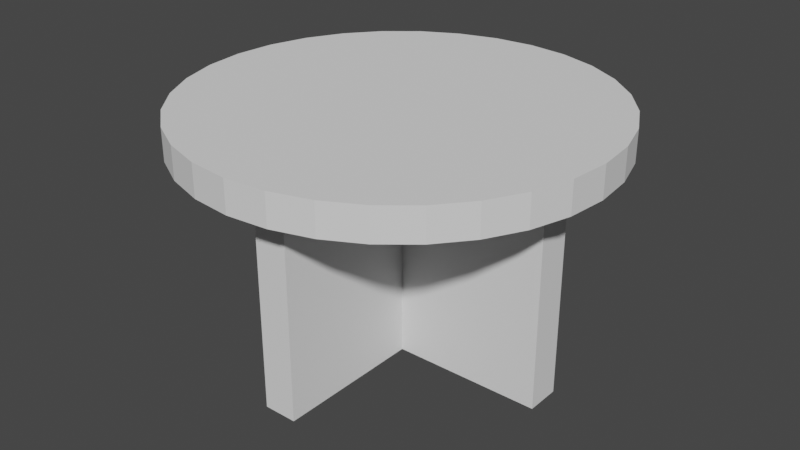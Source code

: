 # Source: schooltableround.blend  (saved by Blender 3.1.7; exported with 4.5.12 LTS)
import bpy
from mathutils import Matrix  # noqa: F401  (used for matrix-valued properties, if any)

bpy.ops.wm.read_factory_settings(use_empty=True)
scene = bpy.context.scene
scene.name = 'Scene'

# ---- collections
col_collection = bpy.data.collections.new('Collection'); scene.collection.children.link(col_collection)

# ---- world
world_world = bpy.data.worlds.new('World'); scene.world = world_world
world_world.use_nodes = True; world_world.node_tree.nodes.clear()
_N = world_world.node_tree.nodes; _L = world_world.node_tree.links
n0 = _N.new('ShaderNodeOutputWorld'); n0.name = 'World Output'; n0.location = (300, 300)
n1 = _N.new('ShaderNodeBackground'); n1.name = 'Background'; n1.location = (10, 300)
n1.inputs[0].default_value = (0.05088, 0.05088, 0.05088, 1.0)
_L.new(n1.outputs[0], n0.inputs[0])
n0.is_active_output = True
world_world.color = (0.05088, 0.05088, 0.05088)
world_world.use_sun_shadow = False
world_world.sun_shadow_jitter_overblur = 0.0

# ---- meshes
me_cylinder = bpy.data.meshes.new('Cylinder')
me_cylinder.from_pydata([(0.0, 1.3, 0.342), (0.0, 1.3, 0.5407), (0.2536, 1.275, 0.342), (0.2536, 1.275, 0.5407), (0.4975, 1.201, 0.342), (0.4975, 1.201, 0.5407), (0.7222, 1.081, 0.342), (0.7222, 1.081, 0.5407), (0.9192, 0.9192, 0.342), (0.9192, 0.9192, 0.5407), (1.081, 0.7222, 0.342), (1.081, 0.7222, 0.5407), (1.201, 0.4975, 0.342), (1.201, 0.4975, 0.5407), (1.275, 0.2536, 0.342), (1.275, 0.2536, 0.5407), (1.3, -5.682e-08, 0.342), (1.3, -5.682e-08, 0.5407), (1.275, -0.2536, 0.342), (1.275, -0.2536, 0.5407), (1.201, -0.4975, 0.342), (1.201, -0.4975, 0.5407), (1.081, -0.7222, 0.342), (1.081, -0.7222, 0.5407), (0.9192, -0.9192, 0.342), (0.9192, -0.9192, 0.5407), (0.7222, -1.081, 0.342), (0.7222, -1.081, 0.5407), (0.4975, -1.201, 0.342), (0.4975, -1.201, 0.5407), (0.2536, -1.275, 0.342), (0.2536, -1.275, 0.5407), (-1.136e-07, -1.3, 0.342), (-1.136e-07, -1.3, 0.5407), (-0.2536, -1.275, 0.342), (-0.2536, -1.275, 0.5407), (-0.4975, -1.201, 0.342), (-0.4975, -1.201, 0.5407), (-0.7222, -1.081, 0.342), (-0.7222, -1.081, 0.5407), (-0.9192, -0.9192, 0.342), (-0.9192, -0.9192, 0.5407), (-1.081, -0.7222, 0.342), (-1.081, -0.7222, 0.5407), (-1.201, -0.4975, 0.342), (-1.201, -0.4975, 0.5407), (-1.275, -0.2536, 0.342), (-1.275, -0.2536, 0.5407), (-1.3, 1.55e-08, 0.342), (-1.3, 1.55e-08, 0.5407), (-1.275, 0.2536, 0.342), (-1.275, 0.2536, 0.5407), (-1.201, 0.4975, 0.342), (-1.201, 0.4975, 0.5407), (-1.081, 0.7222, 0.342), (-1.081, 0.7222, 0.5407), (-0.9192, 0.9192, 0.342), (-0.9192, 0.9192, 0.5407), (-0.7222, 1.081, 0.342), (-0.7222, 1.081, 0.5407), (-0.4975, 1.201, 0.342), (-0.4975, 1.201, 0.5407), (-0.2536, 1.275, 0.342), (-0.2536, 1.275, 0.5407)], [], [(0, 1, 3, 2), (2, 3, 5, 4), (4, 5, 7, 6), (6, 7, 9, 8), (8, 9, 11, 10), (10, 11, 13, 12), (12, 13, 15, 14), (14, 15, 17, 16), (16, 17, 19, 18), (18, 19, 21, 20), (20, 21, 23, 22), (22, 23, 25, 24), (24, 25, 27, 26), (26, 27, 29, 28), (28, 29, 31, 30), (30, 31, 33, 32), (32, 33, 35, 34), (34, 35, 37, 36), (36, 37, 39, 38), (38, 39, 41, 40), (40, 41, 43, 42), (42, 43, 45, 44), (44, 45, 47, 46), (46, 47, 49, 48), (48, 49, 51, 50), (50, 51, 53, 52), (52, 53, 55, 54), (54, 55, 57, 56), (56, 57, 59, 58), (58, 59, 61, 60), (3, 1, 63, 61, 59, 57, 55, 53, 51, 49, 47, 45, 43, 41, 39, 37, 35, 33, 31, 29, 27, 25, 23, 21, 19, 17, 15, 13, 11, 9, 7, 5), (60, 61, 63, 62), (62, 63, 1, 0), (0, 2, 4, 6, 8, 10, 12, 14, 16, 18, 20, 22, 24, 26, 28, 30, 32, 34, 36, 38, 40, 42, 44, 46, 48, 50, 52, 54, 56, 58, 60, 62)])
_uv = me_cylinder.uv_layers.new(name='UVMap')
_uv.uv.foreach_set('vector', [1.0, 0.5, 1.0, 1.0, 0.9688, 1.0, 0.9688, 0.5, 0.9688, 0.5, 0.9688, 1.0, 0.9375, 1.0, 0.9375, 0.5, 0.9375, 0.5, 0.9375, 1.0, 0.9062, 1.0, 0.9062, 0.5, 0.9062, 0.5, 0.9062, 1.0, 0.875, 1.0, 0.875, 0.5, 0.875, 0.5, 0.875, 1.0, 0.8438, 1.0, 0.8438, 0.5, 0.8438, 0.5, 0.8438, 1.0, 0.8125, 1.0, 0.8125, 0.5, 0.8125, 0.5, 0.8125, 1.0, 0.7812, 1.0, 0.7812, 0.5, 0.7812, 0.5, 0.7812, 1.0, 0.75, 1.0, 0.75, 0.5, 0.75, 0.5, 0.75, 1.0, 0.7188, 1.0, 0.7188, 0.5, 0.7188, 0.5, 0.7188, 1.0, 0.6875, 1.0, 0.6875, 0.5, 0.6875, 0.5, 0.6875, 1.0, 0.6562, 1.0, 0.6562, 0.5, 0.6562, 0.5, 0.6562, 1.0, 0.625, 1.0, 0.625, 0.5, 0.625, 0.5, 0.625, 1.0, 0.5938, 1.0, 0.5938, 0.5, 0.5938, 0.5, 0.5938, 1.0, 0.5625, 1.0, 0.5625, 0.5, 0.5625, 0.5, 0.5625, 1.0, 0.5312, 1.0, 0.5312, 0.5, 0.5312, 0.5, 0.5312, 1.0, 0.5, 1.0, 0.5, 0.5, 0.5, 0.5, 0.5, 1.0, 0.4688, 1.0, 0.4688, 0.5, 0.4688, 0.5, 0.4688, 1.0, 0.4375, 1.0, 0.4375, 0.5, 0.4375, 0.5, 0.4375, 1.0, 0.4062, 1.0, 0.4062, 0.5, 0.4062, 0.5, 0.4062, 1.0, 0.375, 1.0, 0.375, 0.5, 0.375, 0.5, 0.375, 1.0, 0.3438, 1.0, 0.3438, 0.5, 0.3438, 0.5, 0.3438, 1.0, 0.3125, 1.0, 0.3125, 0.5, 0.3125, 0.5, 0.3125, 1.0, 0.2812, 1.0, 0.2812, 0.5, 0.2812, 0.5, 0.2812, 1.0, 0.25, 1.0, 0.25, 0.5, 0.25, 0.5, 0.25, 1.0, 0.2188, 1.0, 0.2188, 0.5, 0.2188, 0.5, 0.2188, 1.0, 0.1875, 1.0, 0.1875, 0.5, 0.1875, 0.5, 0.1875, 1.0, 0.1562, 1.0, 0.1562, 0.5, 0.1562, 0.5, 0.1562, 1.0, 0.125, 1.0, 0.125, 0.5, 0.125, 0.5, 0.125, 1.0, 0.09375, 1.0, 0.09375, 0.5, 0.09375, 0.5, 0.09375, 1.0, 0.0625, 1.0, 0.0625, 0.5, 0.2968, 0.4854, 0.25, 0.49, 0.2032, 0.4854, 0.1582, 0.4717, 0.1167, 0.4496, 0.08029, 0.4197, 0.05045, 0.3833, 0.02827, 0.3418, 0.01461, 0.2968, 0.01, 0.25, 0.01461, 0.2032, 0.02827, 0.1582, 0.05045, 0.1167, 0.08029, 0.08029, 0.1167, 0.05045, 0.1582, 0.02827, 0.2032, 0.01461, 0.25, 0.01, 0.2968, 0.01461, 0.3418, 0.02827, 0.3833, 0.05045, 0.4197, 0.08029, 0.4496, 0.1167, 0.4717, 0.1582, 0.4854, 0.2032, 0.49, 0.25, 0.4854, 0.2968, 0.4717, 0.3418, 0.4496, 0.3833, 0.4197, 0.4197, 0.3833, 0.4496, 0.3418, 0.4717, 0.0625, 0.5, 0.0625, 1.0, 0.03125, 1.0, 0.03125, 0.5, 0.03125, 0.5, 0.03125, 1.0, 0.0, 1.0, 0.0, 0.5, 0.75, 0.49, 0.7968, 0.4854, 0.8418, 0.4717, 0.8833, 0.4496, 0.9197, 0.4197, 0.9496, 0.3833, 0.9717, 0.3418, 0.9854, 0.2968, 0.99, 0.25, 0.9854, 0.2032, 0.9717, 0.1582, 0.9496, 0.1167, 0.9197, 0.08029, 0.8833, 0.05045, 0.8418, 0.02827, 0.7968, 0.01461, 0.75, 0.01, 0.7032, 0.01461, 0.6582, 0.02827, 0.6167, 0.05045, 0.5803, 0.08029, 0.5504, 0.1167, 0.5283, 0.1582, 0.5146, 0.2032, 0.51, 0.25, 0.5146, 0.2968, 0.5283, 0.3418, 0.5504, 0.3833, 0.5803, 0.4197, 0.6167, 0.4496, 0.6582, 0.4717, 0.7032, 0.4854])
_ca = me_cylinder.color_attributes.new('Col', 'BYTE_COLOR', 'CORNER')
_ca.data.foreach_set('color', [1.0, 0.9734, 0.8148, 1.0, 1.0, 0.9734, 0.8148, 1.0, 1.0, 0.9734, 0.8148, 1.0, 1.0, 0.9734, 0.8148, 1.0, 1.0, 0.9734, 0.8148, 1.0, 1.0, 0.9734, 0.8148, 1.0, 1.0, 0.9734, 0.8148, 1.0, 1.0, 0.9734, 0.8148, 1.0, 1.0, 0.9734, 0.8148, 1.0, 1.0, 0.9734, 0.8148, 1.0, 1.0, 0.9734, 0.8148, 1.0, 1.0, 0.9734, 0.8148, 1.0, 1.0, 0.9734, 0.8148, 1.0, 1.0, 0.9734, 0.8148, 1.0, 1.0, 0.9734, 0.8148, 1.0, 1.0, 0.9734, 0.8148, 1.0, 1.0, 0.9734, 0.8148, 1.0, 1.0, 0.9734, 0.8148, 1.0, 1.0, 0.9734, 0.8148, 1.0, 1.0, 0.9734, 0.8148, 1.0, 1.0, 0.9734, 0.8148, 1.0, 1.0, 0.9734, 0.8148, 1.0, 1.0, 0.9734, 0.8148, 1.0, 1.0, 0.9734, 0.8148, 1.0, 1.0, 0.9734, 0.8148, 1.0, 1.0, 0.9734, 0.8148, 1.0, 1.0, 0.9734, 0.8148, 1.0, 1.0, 0.9734, 0.8148, 1.0, 1.0, 0.9734, 0.8148, 1.0, 1.0, 0.9734, 0.8148, 1.0, 1.0, 0.9734, 0.8148, 1.0, 1.0, 0.9734, 0.8148, 1.0, 1.0, 0.9734, 0.8148, 1.0, 1.0, 0.9734, 0.8148, 1.0, 1.0, 0.9734, 0.8148, 1.0, 1.0, 0.9734, 0.8148, 1.0, 1.0, 0.9734, 0.8148, 1.0, 1.0, 0.9734, 0.8148, 1.0, 1.0, 0.9734, 0.8148, 1.0, 1.0, 0.9734, 0.8148, 1.0, 1.0, 0.9734, 0.8148, 1.0, 1.0, 0.9734, 0.8148, 1.0, 1.0, 0.9734, 0.8148, 1.0, 1.0, 0.9734, 0.8148, 1.0, 1.0, 0.9734, 0.8148, 1.0, 1.0, 0.9734, 0.8148, 1.0, 1.0, 0.9734, 0.8148, 1.0, 1.0, 0.9734, 0.8148, 1.0, 1.0, 0.9734, 0.8148, 1.0, 1.0, 0.9734, 0.8148, 1.0, 1.0, 0.9734, 0.8148, 1.0, 1.0, 0.9734, 0.8148, 1.0, 1.0, 0.9734, 0.8148, 1.0, 1.0, 0.9734, 0.8148, 1.0, 1.0, 0.9734, 0.8148, 1.0, 1.0, 0.9734, 0.8148, 1.0, 1.0, 0.9734, 0.8148, 1.0, 1.0, 0.9734, 0.8148, 1.0, 1.0, 0.9734, 0.8148, 1.0, 1.0, 0.9734, 0.8148, 1.0, 1.0, 0.9734, 0.8148, 1.0, 1.0, 0.9734, 0.8148, 1.0, 1.0, 0.9734, 0.8148, 1.0, 1.0, 0.9734, 0.8148, 1.0, 1.0, 0.9734, 0.8148, 1.0, 1.0, 0.9734, 0.8148, 1.0, 1.0, 0.9734, 0.8148, 1.0, 1.0, 0.9734, 0.8148, 1.0, 1.0, 0.9734, 0.8148, 1.0, 1.0, 0.9734, 0.8148, 1.0, 1.0, 0.9734, 0.8148, 1.0, 1.0, 0.9734, 0.8148, 1.0, 1.0, 0.9734, 0.8148, 1.0, 1.0, 0.9734, 0.8148, 1.0, 1.0, 0.9734, 0.8148, 1.0, 1.0, 0.9734, 0.8148, 1.0, 1.0, 0.9734, 0.8148, 1.0, 1.0, 0.9734, 0.8148, 1.0, 1.0, 0.9734, 0.8148, 1.0, 1.0, 0.9734, 0.8148, 1.0, 1.0, 0.9734, 0.8148, 1.0, 1.0, 0.9734, 0.8148, 1.0, 1.0, 0.9734, 0.8148, 1.0, 1.0, 0.9734, 0.8148, 1.0, 1.0, 0.9734, 0.8148, 1.0, 1.0, 0.9734, 0.8148, 1.0, 1.0, 0.9734, 0.8148, 1.0, 1.0, 0.9734, 0.8148, 1.0, 1.0, 0.9734, 0.8148, 1.0, 1.0, 0.9734, 0.8148, 1.0, 1.0, 0.9734, 0.8148, 1.0, 1.0, 0.9734, 0.8148, 1.0, 1.0, 0.9734, 0.8148, 1.0, 1.0, 0.9734, 0.8148, 1.0, 1.0, 0.9734, 0.8148, 1.0, 1.0, 0.9734, 0.8148, 1.0, 1.0, 0.9734, 0.8148, 1.0, 1.0, 0.9734, 0.8148, 1.0, 1.0, 0.9734, 0.8148, 1.0, 1.0, 0.9734, 0.8148, 1.0, 1.0, 0.9734, 0.8148, 1.0, 1.0, 0.9734, 0.8148, 1.0, 1.0, 0.9734, 0.8148, 1.0, 1.0, 0.9734, 0.8148, 1.0, 1.0, 0.9734, 0.8148, 1.0, 1.0, 0.9734, 0.8148, 1.0, 1.0, 0.9734, 0.8148, 1.0, 1.0, 0.9734, 0.8148, 1.0, 1.0, 0.9734, 0.8148, 1.0, 1.0, 0.9734, 0.8148, 1.0, 1.0, 0.9734, 0.8148, 1.0, 1.0, 0.9734, 0.8148, 1.0, 1.0, 0.9734, 0.8148, 1.0, 1.0, 0.9734, 0.8148, 1.0, 1.0, 0.9734, 0.8148, 1.0, 1.0, 0.9734, 0.8148, 1.0, 1.0, 0.9734, 0.8148, 1.0, 1.0, 0.9734, 0.8148, 1.0, 1.0, 0.9734, 0.8148, 1.0, 1.0, 0.9734, 0.8148, 1.0, 1.0, 0.9734, 0.8148, 1.0, 1.0, 0.9734, 0.8148, 1.0, 1.0, 0.9734, 0.8148, 1.0, 1.0, 0.9734, 0.8148, 1.0, 1.0, 0.9734, 0.8148, 1.0, 1.0, 0.9734, 0.8148, 1.0, 1.0, 0.9734, 0.8148, 1.0, 1.0, 0.9734, 0.8148, 1.0, 1.0, 0.9734, 0.8148, 1.0, 1.0, 0.9734, 0.8148, 1.0, 1.0, 0.9734, 0.8148, 1.0, 1.0, 0.9734, 0.8148, 1.0, 1.0, 0.9734, 0.8148, 1.0, 1.0, 0.9734, 0.8148, 1.0, 1.0, 0.9734, 0.8148, 1.0, 1.0, 0.9734, 0.8148, 1.0, 1.0, 0.9734, 0.8148, 1.0, 1.0, 0.9734, 0.8148, 1.0, 1.0, 0.9734, 0.8148, 1.0, 1.0, 0.9734, 0.8148, 1.0, 1.0, 0.9734, 0.8148, 1.0, 1.0, 0.9734, 0.8148, 1.0, 1.0, 0.9734, 0.8148, 1.0, 1.0, 0.9734, 0.8148, 1.0, 1.0, 0.9734, 0.8148, 1.0, 1.0, 0.9734, 0.8148, 1.0, 1.0, 0.9734, 0.8148, 1.0, 1.0, 0.9734, 0.8148, 1.0, 1.0, 0.9734, 0.8148, 1.0, 1.0, 0.9734, 0.8148, 1.0, 1.0, 0.9734, 0.8148, 1.0, 1.0, 0.9734, 0.8148, 1.0, 1.0, 0.9734, 0.8148, 1.0, 1.0, 0.9734, 0.8148, 1.0, 1.0, 0.9734, 0.8148, 1.0, 1.0, 0.9734, 0.8148, 1.0, 1.0, 0.9734, 0.8148, 1.0, 1.0, 0.9734, 0.8148, 1.0, 1.0, 0.9734, 0.8148, 1.0, 1.0, 0.9734, 0.8148, 1.0, 1.0, 0.9734, 0.8148, 1.0, 1.0, 0.9734, 0.8148, 1.0, 1.0, 0.9734, 0.8148, 1.0, 1.0, 0.9734, 0.8148, 1.0, 1.0, 0.9734, 0.8148, 1.0, 1.0, 0.9734, 0.8148, 1.0, 1.0, 0.9734, 0.8148, 1.0, 1.0, 0.9734, 0.8148, 1.0, 1.0, 0.9734, 0.8148, 1.0, 1.0, 0.9734, 0.8148, 1.0, 1.0, 0.9734, 0.8148, 1.0, 1.0, 0.9734, 0.8148, 1.0, 1.0, 0.9734, 0.8148, 1.0, 1.0, 0.9734, 0.8148, 1.0, 1.0, 0.9734, 0.8148, 1.0, 1.0, 0.9734, 0.8148, 1.0, 1.0, 0.9734, 0.8148, 1.0, 1.0, 0.9734, 0.8148, 1.0, 1.0, 0.9734, 0.8148, 1.0, 1.0, 0.9734, 0.8148, 1.0, 1.0, 0.9734, 0.8148, 1.0, 1.0, 0.9734, 0.8148, 1.0, 1.0, 0.9734, 0.8148, 1.0, 1.0, 0.9734, 0.8148, 1.0, 1.0, 0.9734, 0.8148, 1.0, 1.0, 0.9734, 0.8148, 1.0, 1.0, 0.9734, 0.8148, 1.0, 1.0, 0.9734, 0.8148, 1.0, 1.0, 0.9734, 0.8148, 1.0, 1.0, 0.9734, 0.8148, 1.0, 1.0, 0.9734, 0.8148, 1.0, 1.0, 0.9734, 0.8148, 1.0])
me_cylinder.use_remesh_fix_poles = True
me_cylinder.use_remesh_preserve_attributes = False
me_cylinder.update()
me_cube_001 = bpy.data.meshes.new('Cube.001')
me_cube_001.from_pydata([(-0.104, -1.028, -0.9822), (-0.104, -1.028, 0.3485), (-0.104, 1.041, -0.9822), (-0.104, 1.041, 0.3485), (0.104, -1.028, -0.9822), (0.104, -1.028, 0.3485), (0.104, 1.041, -0.9822), (0.104, 1.041, 0.3485), (-0.104, -0.104, -0.9822), (-0.104, -0.104, 0.3485), (0.104, -0.104, -0.9822), (0.104, -0.104, 0.3485), (-0.104, 0.1094, 0.3485), (0.104, 0.1094, -0.9822), (-0.104, 0.1094, -0.9822), (0.104, 0.1094, 0.3485), (0.104, 0.1094, 0.3485), (0.104, -0.104, 0.3485), (0.104, -0.104, -0.9822), (0.104, 0.1094, -0.9822), (1.038, 0.1094, 0.3485), (1.038, -0.104, 0.3485), (1.038, -0.104, -0.9822), (1.038, 0.1094, -0.9822), (-1.037, 0.1094, -0.9822), (-1.037, -0.104, -0.9822), (-1.037, -0.104, 0.3485), (-1.037, 0.1094, 0.3485)], [], [(14, 12, 3, 2), (2, 3, 7, 6), (10, 11, 5, 4), (4, 5, 1, 0), (8, 10, 4, 0), (14, 13, 10, 8), (10, 13, 19, 18), (0, 1, 9, 8), (6, 7, 15, 13), (2, 6, 13, 14), (12, 14, 24, 27), (18, 19, 23, 22), (15, 11, 17, 16), (13, 15, 16, 19), (11, 10, 18, 17), (23, 20, 21, 22), (19, 16, 20, 23), (17, 18, 22, 21), (25, 26, 27, 24), (14, 8, 25, 24), (8, 9, 26, 25)])
_uv = me_cube_001.uv_layers.new(name='UVMap')
_uv.uv.foreach_set('vector', [0.375, 0.14, 0.625, 0.14, 0.625, 0.25, 0.375, 0.25, 0.375, 0.25, 0.625, 0.25, 0.625, 0.5, 0.375, 0.5, 0.375, 0.6375, 0.625, 0.6375, 0.625, 0.75, 0.375, 0.75, 0.375, 0.75, 0.625, 0.75, 0.625, 1.0, 0.375, 1.0, 0.125, 0.6375, 0.375, 0.6375, 0.375, 0.75, 0.125, 0.75, 0.125, 0.61, 0.375, 0.61, 0.375, 0.6375, 0.125, 0.6375, 0.375, 0.6375, 0.375, 0.61, 0.375, 0.61, 0.375, 0.6375, 0.375, 0.0, 0.625, 0.0, 0.625, 0.1125, 0.375, 0.1125, 0.375, 0.5, 0.625, 0.5, 0.625, 0.61, 0.375, 0.61, 0.125, 0.5, 0.375, 0.5, 0.375, 0.61, 0.125, 0.61, 0.625, 0.14, 0.375, 0.14, 0.375, 0.14, 0.625, 0.14, 0.375, 0.6375, 0.375, 0.61, 0.375, 0.61, 0.375, 0.6375, 0.625, 0.61, 0.625, 0.6375, 0.625, 0.6375, 0.625, 0.61, 0.375, 0.61, 0.625, 0.61, 0.625, 0.61, 0.375, 0.61, 0.625, 0.6375, 0.375, 0.6375, 0.375, 0.6375, 0.625, 0.6375, 0.375, 0.61, 0.625, 0.61, 0.625, 0.6375, 0.375, 0.6375, 0.375, 0.61, 0.625, 0.61, 0.625, 0.61, 0.375, 0.61, 0.625, 0.6375, 0.375, 0.6375, 0.375, 0.6375, 0.625, 0.6375, 0.375, 0.1125, 0.625, 0.1125, 0.625, 0.14, 0.375, 0.14, 0.125, 0.61, 0.125, 0.6375, 0.125, 0.6375, 0.125, 0.61, 0.375, 0.1125, 0.625, 0.1125, 0.625, 0.1125, 0.375, 0.1125])
_ca = me_cube_001.color_attributes.new('Col', 'BYTE_COLOR', 'CORNER')
_ca.data.foreach_set('color', [0.2961, 0.4851, 0.314, 1.0, 0.2961, 0.4851, 0.314, 1.0, 0.2961, 0.4851, 0.314, 1.0, 0.2961, 0.4851, 0.314, 1.0, 0.2961, 0.4851, 0.314, 1.0, 0.2961, 0.4851, 0.314, 1.0, 0.2961, 0.4851, 0.314, 1.0, 0.2961, 0.4851, 0.314, 1.0, 0.2961, 0.4851, 0.314, 1.0, 0.2961, 0.4851, 0.314, 1.0, 0.2961, 0.4851, 0.314, 1.0, 0.2961, 0.4851, 0.314, 1.0, 0.2961, 0.4851, 0.314, 1.0, 0.2961, 0.4851, 0.314, 1.0, 0.2961, 0.4851, 0.314, 1.0, 0.2961, 0.4851, 0.314, 1.0, 0.2961, 0.4851, 0.314, 1.0, 0.2961, 0.4851, 0.314, 1.0, 0.2961, 0.4851, 0.314, 1.0, 0.2961, 0.4851, 0.314, 1.0, 0.2961, 0.4851, 0.314, 1.0, 0.2961, 0.4851, 0.314, 1.0, 0.2961, 0.4851, 0.314, 1.0, 0.2961, 0.4851, 0.314, 1.0, 0.2961, 0.4851, 0.314, 1.0, 0.2961, 0.4851, 0.314, 1.0, 0.2961, 0.4851, 0.314, 1.0, 0.2961, 0.4851, 0.314, 1.0, 0.2961, 0.4851, 0.314, 1.0, 0.2961, 0.4851, 0.314, 1.0, 0.2961, 0.4851, 0.314, 1.0, 0.2961, 0.4851, 0.314, 1.0, 0.2961, 0.4851, 0.314, 1.0, 0.2961, 0.4851, 0.314, 1.0, 0.2961, 0.4851, 0.314, 1.0, 0.2961, 0.4851, 0.314, 1.0, 0.2961, 0.4851, 0.314, 1.0, 0.2961, 0.4851, 0.314, 1.0, 0.2961, 0.4851, 0.314, 1.0, 0.2961, 0.4851, 0.314, 1.0, 0.2961, 0.4851, 0.314, 1.0, 0.2961, 0.4851, 0.314, 1.0, 0.2961, 0.4851, 0.314, 1.0, 0.2961, 0.4851, 0.314, 1.0, 0.2961, 0.4851, 0.314, 1.0, 0.2961, 0.4851, 0.314, 1.0, 0.2961, 0.4851, 0.314, 1.0, 0.2961, 0.4851, 0.314, 1.0, 0.2961, 0.4851, 0.314, 1.0, 0.2961, 0.4851, 0.314, 1.0, 0.2961, 0.4851, 0.314, 1.0, 0.2961, 0.4851, 0.314, 1.0, 0.2961, 0.4851, 0.314, 1.0, 0.2961, 0.4851, 0.314, 1.0, 0.2961, 0.4851, 0.314, 1.0, 0.2961, 0.4851, 0.314, 1.0, 0.2961, 0.4851, 0.314, 1.0, 0.2961, 0.4851, 0.314, 1.0, 0.2961, 0.4851, 0.314, 1.0, 0.2961, 0.4851, 0.314, 1.0, 0.2961, 0.4851, 0.314, 1.0, 0.2961, 0.4851, 0.314, 1.0, 0.2961, 0.4851, 0.314, 1.0, 0.2961, 0.4851, 0.314, 1.0, 0.2961, 0.4851, 0.314, 1.0, 0.2961, 0.4851, 0.314, 1.0, 0.2961, 0.4851, 0.314, 1.0, 0.2961, 0.4851, 0.314, 1.0, 0.2961, 0.4851, 0.314, 1.0, 0.2961, 0.4851, 0.314, 1.0, 0.2961, 0.4851, 0.314, 1.0, 0.2961, 0.4851, 0.314, 1.0, 0.2961, 0.4851, 0.314, 1.0, 0.2961, 0.4851, 0.314, 1.0, 0.2961, 0.4851, 0.314, 1.0, 0.2961, 0.4851, 0.314, 1.0, 0.2961, 0.4851, 0.314, 1.0, 0.2961, 0.4851, 0.314, 1.0, 0.2961, 0.4851, 0.314, 1.0, 0.2961, 0.4851, 0.314, 1.0, 0.2961, 0.4851, 0.314, 1.0, 0.2961, 0.4851, 0.314, 1.0, 0.2961, 0.4851, 0.314, 1.0, 0.2961, 0.4851, 0.314, 1.0])
me_cube_001.use_remesh_fix_poles = True
me_cube_001.use_remesh_preserve_attributes = False
me_cube_001.update()

# ---- objects
ob_school_table_round = bpy.data.objects.new('school table round', me_cylinder)
ob_school_table_round_base = bpy.data.objects.new('school table round base', me_cube_001)

# ---- transforms, parenting, visibility, modifiers, constraints
ob_school_table_round.location = (0.0, 0.0, 0.0)
ob_school_table_round_base.parent = ob_school_table_round
ob_school_table_round_base.location = (0.0, 0.0, 0.0)

# ---- collection membership
col_collection.objects.link(ob_school_table_round)
col_collection.objects.link(ob_school_table_round_base)

# ---- scene / render settings (as saved in the file)
scene.frame_start = 1; scene.frame_end = 250; scene.frame_set(1)
scene.render.engine = 'BLENDER_EEVEE_NEXT'
scene.cycles.sampling_pattern = 'TABULATED_SOBOL'
scene.cycles.use_light_tree = False
scene.view_settings.view_transform = 'Filmic'
bpy.context.view_layer.update()

# ---- added for rendering (the .blend has no active camera and no usable light): camera, sun
cam_auto = bpy.data.cameras.new('AutoCamera')
cam_auto.lens = 50.0
cam_auto.sensor_width = 36.0
cam_auto.clip_end = 1000.0
ob_auto_camera = bpy.data.objects.new('AutoCamera', cam_auto)
scene.collection.objects.link(ob_auto_camera)
ob_auto_camera.location = (3.68225, -4.4187, 2.72505)
ob_auto_camera.rotation_euler = (1.09748, -7.21219e-08, 0.694738)
scene.camera = ob_auto_camera
light_auto_sun = bpy.data.lights.new('AutoSun', 'SUN')
light_auto_sun.energy = 3.0
light_auto_sun.angle = 0.0523599
ob_auto_sun = bpy.data.objects.new('AutoSun', light_auto_sun)
scene.collection.objects.link(ob_auto_sun)
ob_auto_sun.rotation_euler = (0.872665, 0.174533, 0.523599)
bpy.context.view_layer.update()
